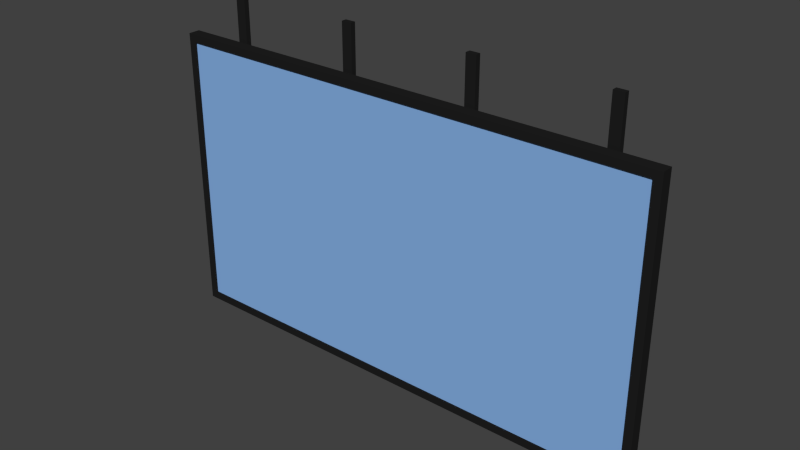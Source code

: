 # Source: ContinuumWall-Back.blend  (saved by Blender 2.79.0; exported with 4.5.12 LTS)
import bpy
from mathutils import Matrix  # noqa: F401  (used for matrix-valued properties, if any)

bpy.ops.wm.read_factory_settings(use_empty=True)
scene = bpy.context.scene
scene.name = 'Scene'

# ---- collections
col_collection_3 = bpy.data.collections.new('Collection 3'); scene.collection.children.link(col_collection_3)

# ---- materials (node trees are filled in below, after node groups)
mat_metal_black = bpy.data.materials.new('Metal-Black')
mat_metal_black.alpha_threshold = 0.0
mat_metal_black.use_transparent_shadow = False
mat_metal_black.diffuse_color = (0.01467, 0.01467, 0.01467, 1.0)
mat_metal_black.roughness = 0.5
mat_lcd_display = bpy.data.materials.new('LCD-Display')
mat_lcd_display.alpha_threshold = 0.0
mat_lcd_display.use_transparent_shadow = False
mat_lcd_display.diffuse_color = (0.2438, 0.4462, 0.8, 1.0)
mat_lcd_display.roughness = 0.5
mat_lcd_display.specular_intensity = 0.0

# ---- material node trees

# ---- world
world_world = bpy.data.worlds.new('World'); scene.world = world_world
world_world.color = (0.05088, 0.05088, 0.05088)
world_world.use_sun_shadow = False
world_world.sun_shadow_jitter_overblur = 0.0
world_world.cycles.sampling_method = 'NONE'
world_world.cycles.sample_map_resolution = 256

# ---- meshes
me_planar_86__4k_lcd = bpy.data.meshes.new('Planar 86" 4K LCD')
me_planar_86__4k_lcd.from_pydata([(-0.955, -0.0225, -0.555), (-0.955, -0.0225, 0.555), (-0.955, 0.0225, -0.555), (-0.955, 0.0225, 0.555), (0.955, -0.0225, -0.555), (0.955, -0.0225, 0.555), (0.955, 0.0225, -0.555), (0.955, 0.0225, 0.555), (-0.925, 0.0225, -0.525), (0.925, 0.0225, -0.525), (-0.925, 0.0225, 0.525), (0.925, 0.0225, 0.525), (-0.925, 0.01701, -0.525), (0.925, 0.01701, -0.525), (-0.925, 0.01701, 0.525), (0.925, 0.01701, 0.525)], [], [(0, 1, 3, 2), (6, 2, 8, 9), (6, 7, 5, 4), (4, 5, 1, 0), (2, 6, 4, 0), (7, 3, 1, 5), (3, 7, 11, 10), (7, 6, 9, 11), (3, 10, 8, 2), (9, 8, 12, 13), (13, 12, 14, 15), (8, 10, 14, 12), (10, 11, 15, 14), (11, 9, 13, 15)])
me_planar_86__4k_lcd.polygons.foreach_set('material_index', [0, 0, 0, 0, 0, 0, 0, 0, 0, 0, 1, 0, 0, 0])
me_planar_86__4k_lcd.materials.append(mat_metal_black)
me_planar_86__4k_lcd.materials.append(mat_lcd_display)
me_planar_86__4k_lcd.use_remesh_preserve_volume = False
me_planar_86__4k_lcd.use_remesh_preserve_attributes = False
me_planar_86__4k_lcd.use_mirror_vertex_groups = False
me_planar_86__4k_lcd.update()
me_verticalsupport = bpy.data.meshes.new('VerticalSupport')
me_verticalsupport.from_pydata([(-0.02, -0.01, -0.65), (-0.02, -0.01, 0.65), (-0.02, 0.01, -0.65), (-0.02, 0.01, 0.65), (0.02, -0.01, -0.65), (0.02, -0.01, 0.65), (0.02, 0.01, -0.65), (0.02, 0.01, 0.65)], [], [(0, 1, 3, 2), (2, 3, 7, 6), (6, 7, 5, 4), (4, 5, 1, 0), (2, 6, 4, 0), (7, 3, 1, 5)])
me_verticalsupport.materials.append(mat_metal_black)
me_verticalsupport.use_remesh_preserve_volume = False
me_verticalsupport.use_remesh_preserve_attributes = False
me_verticalsupport.use_mirror_vertex_groups = False
me_verticalsupport.update()

# ---- objects
ob_planar_86__4k_lcd = bpy.data.objects.new('Planar 86" 4K LCD', me_planar_86__4k_lcd)
ob_verticalsupport_002 = bpy.data.objects.new('VerticalSupport.002', me_verticalsupport)
ob_verticalsupport_001 = bpy.data.objects.new('VerticalSupport.001', me_verticalsupport)
ob_verticalsupport_003 = bpy.data.objects.new('VerticalSupport.003', me_verticalsupport)
ob_verticalsupport = bpy.data.objects.new('VerticalSupport', me_verticalsupport)

# ---- transforms, parenting, visibility, modifiers, constraints
ob_planar_86__4k_lcd.location = (1.045e-09, -0.07696, 1.756)
ob_planar_86__4k_lcd.rotation_euler = (0.0, 0.0, 3.142)
ob_planar_86__4k_lcd.lineart.crease_threshold = 0.0
ob_verticalsupport_002.location = (0.7575, -0.01, 1.82)
ob_verticalsupport_002.lineart.crease_threshold = 0.0
ob_verticalsupport_001.location = (0.2525, -0.01, 1.82)
ob_verticalsupport_001.lineart.crease_threshold = 0.0
ob_verticalsupport_003.location = (-0.7575, -0.01, 1.82)
ob_verticalsupport_003.lineart.crease_threshold = 0.0
ob_verticalsupport.location = (-0.2525, -0.01, 1.82)
ob_verticalsupport.lineart.crease_threshold = 0.0

# ---- collection membership
col_collection_3.objects.link(ob_planar_86__4k_lcd)
col_collection_3.objects.link(ob_verticalsupport_002)
col_collection_3.objects.link(ob_verticalsupport_001)
col_collection_3.objects.link(ob_verticalsupport_003)
col_collection_3.objects.link(ob_verticalsupport)

# ---- scene / render settings (as saved in the file)
scene.frame_start = 1; scene.frame_end = 250; scene.frame_set(1)
scene.render.engine = 'BLENDER_EEVEE_NEXT'
scene.render.resolution_percentage = 50
scene.render.dither_intensity = 0.0
scene.cycles.use_denoising = False
scene.cycles.samples = 10
scene.cycles.sampling_pattern = 'TABULATED_SOBOL'
scene.cycles.light_sampling_threshold = 0.0
scene.cycles.use_adaptive_sampling = False
scene.cycles.use_light_tree = False
scene.cycles.blur_glossy = 0.0
scene.cycles.pixel_filter_type = 'GAUSSIAN'
scene.cycles.sample_clamp_indirect = 0.0
scene.view_settings.view_transform = 'Standard'
bpy.context.view_layer.update()

# ---- added for rendering (the .blend has no active camera and no usable light): camera, sun
cam_auto = bpy.data.cameras.new('AutoCamera')
cam_auto.lens = 50.0
cam_auto.sensor_width = 36.0
cam_auto.clip_end = 1000.0
ob_auto_camera = bpy.data.objects.new('AutoCamera', cam_auto)
scene.collection.objects.link(ob_auto_camera)
ob_auto_camera.location = (2.13965, -2.61731, 3.53172)
ob_auto_camera.rotation_euler = (1.09748, -7.21219e-08, 0.694738)
scene.camera = ob_auto_camera
light_auto_sun = bpy.data.lights.new('AutoSun', 'SUN')
light_auto_sun.energy = 3.0
light_auto_sun.angle = 0.0523599
ob_auto_sun = bpy.data.objects.new('AutoSun', light_auto_sun)
scene.collection.objects.link(ob_auto_sun)
ob_auto_sun.rotation_euler = (0.872665, 0.174533, 0.523599)
bpy.context.view_layer.update()

